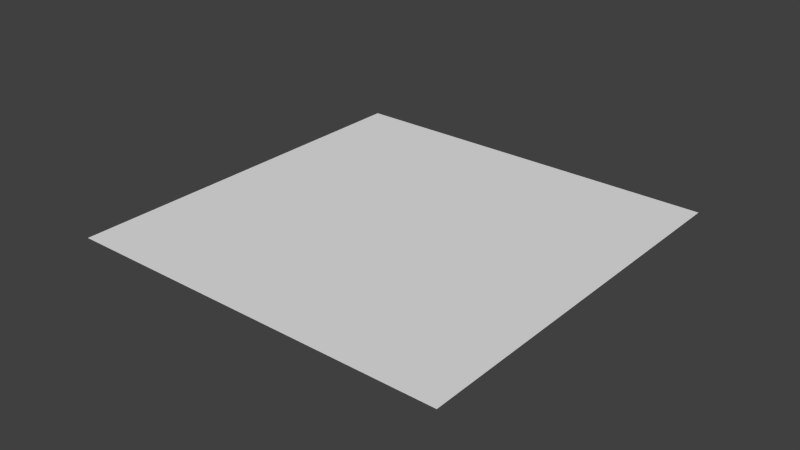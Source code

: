 # Source: ground_hole.blend  (saved by Blender 2.70.0; exported with 4.5.12 LTS)
import bpy
from mathutils import Matrix  # noqa: F401  (used for matrix-valued properties, if any)

bpy.ops.wm.read_factory_settings(use_empty=True)
scene = bpy.context.scene
scene.name = 'Scene'

# ---- collections
col_collection_1 = bpy.data.collections.new('Collection 1'); scene.collection.children.link(col_collection_1)

# ---- materials (node trees are filled in below, after node groups)
mat_material_001 = bpy.data.materials.new('Material.001')
mat_material_001.alpha_threshold = 0.0
mat_material_001.use_transparent_shadow = False
mat_material_001.roughness = 0.5
mat_material_001.specular_intensity = 0.0
mat_material_001.line_color = (0.0, 0.0, 0.0, 1.0)

# ---- material node trees

# ---- world
world_world = bpy.data.worlds.new('World'); scene.world = world_world
world_world.color = (0.05088, 0.05088, 0.05088)
world_world.use_sun_shadow = False
world_world.sun_shadow_jitter_overblur = 0.0
world_world.cycles.sampling_method = 'MANUAL'
world_world.cycles.sample_map_resolution = 256

# ---- meshes
me_plane = bpy.data.meshes.new('Plane')
me_plane.from_pydata([(-1.0, -1.0, 0.0), (1.0, -1.0, 0.0), (-1.0, 1.0, 0.0), (1.0, 1.0, 0.0)], [], [(0, 1, 3, 2)])
_uv = me_plane.uv_layers.new(name='UVMap')
_uv.uv.foreach_set('vector', [0.0, 0.0, 1.0, 0.0, 1.0, 1.0, 0.0, 1.0])
me_plane.materials.append(mat_material_001)
me_plane.use_remesh_preserve_volume = False
me_plane.use_remesh_preserve_attributes = False
me_plane.use_mirror_vertex_groups = False
me_plane.update()

# ---- objects
ob_plane = bpy.data.objects.new('Plane', me_plane)

# ---- transforms, parenting, visibility, modifiers, constraints
ob_plane.location = (0.0, 0.0, 0.0)
ob_plane.scale = (0.06333, 0.06333, 0.06333)
ob_plane.lineart.crease_threshold = 0.0

# ---- collection membership
col_collection_1.objects.link(ob_plane)

# ---- scene / render settings (as saved in the file)
scene.frame_start = 1; scene.frame_end = 250; scene.frame_set(1)
scene.render.engine = 'BLENDER_EEVEE_NEXT'
scene.render.resolution_percentage = 50
scene.render.dither_intensity = 0.0
scene.cycles.use_denoising = False
scene.cycles.samples = 10
scene.cycles.sampling_pattern = 'TABULATED_SOBOL'
scene.cycles.light_sampling_threshold = 0.0
scene.cycles.use_adaptive_sampling = False
scene.cycles.use_light_tree = False
scene.cycles.blur_glossy = 0.0
scene.cycles.volume_bounces = 1
scene.cycles.pixel_filter_type = 'GAUSSIAN'
scene.cycles.sample_clamp_indirect = 0.0
scene.view_settings.view_transform = 'Standard'
bpy.context.view_layer.update()

# ---- added for rendering (the .blend has no active camera and no usable light): camera, sun
cam_auto = bpy.data.cameras.new('AutoCamera')
cam_auto.lens = 50.0
cam_auto.sensor_width = 36.0
cam_auto.clip_end = 1000.0
ob_auto_camera = bpy.data.objects.new('AutoCamera', cam_auto)
scene.collection.objects.link(ob_auto_camera)
ob_auto_camera.location = (0.185045, -0.222054, 0.148036)
ob_auto_camera.rotation_euler = (1.09748, -7.21219e-08, 0.694738)
scene.camera = ob_auto_camera
light_auto_sun = bpy.data.lights.new('AutoSun', 'SUN')
light_auto_sun.energy = 3.0
light_auto_sun.angle = 0.0523599
ob_auto_sun = bpy.data.objects.new('AutoSun', light_auto_sun)
scene.collection.objects.link(ob_auto_sun)
ob_auto_sun.rotation_euler = (0.872665, 0.174533, 0.523599)
bpy.context.view_layer.update()
